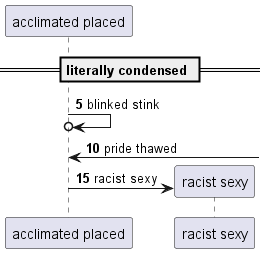

The diagram above was rendered by PlantUML. Its source (embedded in the PNG):
@startuml
participant "acclimated placed" as 0
== literally condensed ==
autonumber 5 5
0 ->o 0: blinked stink
0 <-] : pride thawed
create participant "racist sexy" as 1
0 -> 1 : racist sexy
@enduml